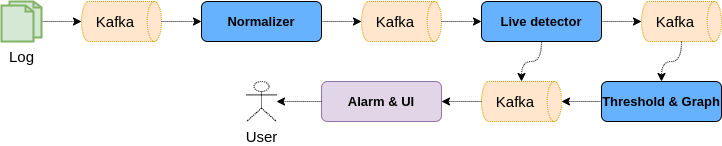

The diagram above was exported from draw.io. Its source (the exported page's mxGraphModel, read from the mxfile embedded in the PNG):
<mxGraphModel dx="1422" dy="771" grid="1" gridSize="10" guides="1" tooltips="1" connect="1" arrows="1" fold="1" page="1" pageScale="1" pageWidth="827" pageHeight="1169" math="0" shadow="0">
  <root>
    <mxCell id="0" />
    <mxCell id="1" parent="0" />
    <mxCell id="2" value="" style="group" vertex="1" connectable="0" parent="1">
      <mxGeometry x="40" y="880" width="720" height="120" as="geometry" />
    </mxCell>
    <mxCell id="3" value="Kafka" style="shape=cylinder3;whiteSpace=wrap;html=1;boundedLbl=1;backgroundOutline=1;size=7.142857142857167;dashed=1;dashPattern=1 1;fontSize=15;fillColor=#ffe6cc;rotation=90;horizontal=0;strokeColor=#d79b00;" vertex="1" parent="2">
      <mxGeometry x="100" y="-20" width="40" height="80" as="geometry" />
    </mxCell>
    <mxCell id="4" value="&lt;b style=&quot;font-size: 13px;&quot;&gt;Normalizer&lt;/b&gt;" style="rounded=1;whiteSpace=wrap;html=1;fontSize=13;verticalAlign=middle;fillColor=#66B2FF;" vertex="1" parent="2">
      <mxGeometry x="200" width="120" height="40" as="geometry" />
    </mxCell>
    <mxCell id="5" value="" style="edgeStyle=orthogonalEdgeStyle;curved=1;rounded=0;orthogonalLoop=1;jettySize=auto;html=1;dashed=1;dashPattern=1 1;labelBackgroundColor=none;fontSize=15;fontColor=#000000;startArrow=none;startFill=0;endArrow=classic;endFill=1;" edge="1" parent="2" source="3" target="4">
      <mxGeometry relative="1" as="geometry" />
    </mxCell>
    <mxCell id="6" value="Kafka" style="shape=cylinder3;whiteSpace=wrap;html=1;boundedLbl=1;backgroundOutline=1;size=7.142857142857167;dashed=1;dashPattern=1 1;fontSize=15;fillColor=#ffe6cc;rotation=90;horizontal=0;strokeColor=#d79b00;" vertex="1" parent="2">
      <mxGeometry x="380" y="-20" width="40" height="80" as="geometry" />
    </mxCell>
    <mxCell id="7" value="" style="edgeStyle=orthogonalEdgeStyle;curved=1;rounded=0;orthogonalLoop=1;jettySize=auto;html=1;dashed=1;dashPattern=1 1;labelBackgroundColor=none;fontSize=15;fontColor=#000000;startArrow=none;startFill=0;endArrow=classic;endFill=1;" edge="1" parent="2" source="4" target="6">
      <mxGeometry relative="1" as="geometry" />
    </mxCell>
    <mxCell id="8" value="&lt;b style=&quot;font-size: 13px;&quot;&gt;Live detector&lt;/b&gt;" style="rounded=1;whiteSpace=wrap;html=1;fontSize=13;verticalAlign=middle;fillColor=#66B2FF;" vertex="1" parent="2">
      <mxGeometry x="480" width="120" height="40" as="geometry" />
    </mxCell>
    <mxCell id="9" value="" style="edgeStyle=orthogonalEdgeStyle;curved=1;rounded=0;orthogonalLoop=1;jettySize=auto;html=1;dashed=1;dashPattern=1 1;labelBackgroundColor=none;fontSize=15;fontColor=#000000;startArrow=none;startFill=0;endArrow=classic;endFill=1;" edge="1" parent="2" source="6" target="8">
      <mxGeometry relative="1" as="geometry" />
    </mxCell>
    <mxCell id="10" value="Kafka" style="shape=cylinder3;whiteSpace=wrap;html=1;boundedLbl=1;backgroundOutline=1;size=7.142857142857167;dashed=1;dashPattern=1 1;fontSize=15;fillColor=#ffe6cc;rotation=90;horizontal=0;strokeColor=#d79b00;" vertex="1" parent="2">
      <mxGeometry x="660" y="-20" width="40" height="80" as="geometry" />
    </mxCell>
    <mxCell id="11" value="" style="edgeStyle=orthogonalEdgeStyle;curved=1;rounded=0;orthogonalLoop=1;jettySize=auto;html=1;dashed=1;dashPattern=1 1;labelBackgroundColor=none;fontSize=15;fontColor=#000000;startArrow=none;startFill=0;endArrow=classic;endFill=1;" edge="1" parent="2" source="8" target="10">
      <mxGeometry relative="1" as="geometry" />
    </mxCell>
    <mxCell id="12" value="&lt;b style=&quot;font-size: 13px;&quot;&gt;Threshold &amp;amp; Graph&lt;/b&gt;" style="rounded=1;whiteSpace=wrap;html=1;fontSize=13;verticalAlign=middle;fillColor=#66B2FF;" vertex="1" parent="2">
      <mxGeometry x="600" y="80" width="120" height="40" as="geometry" />
    </mxCell>
    <mxCell id="13" value="" style="edgeStyle=orthogonalEdgeStyle;curved=1;rounded=0;orthogonalLoop=1;jettySize=auto;html=1;dashed=1;dashPattern=1 1;labelBackgroundColor=none;fontSize=15;fontColor=#000000;startArrow=none;startFill=0;endArrow=classic;endFill=1;" edge="1" parent="2" source="10" target="12">
      <mxGeometry relative="1" as="geometry" />
    </mxCell>
    <mxCell id="14" value="Kafka" style="shape=cylinder3;whiteSpace=wrap;html=1;boundedLbl=1;backgroundOutline=1;size=7.142857142857167;dashed=1;dashPattern=1 1;fontSize=15;fillColor=#ffe6cc;rotation=90;horizontal=0;strokeColor=#d79b00;" vertex="1" parent="2">
      <mxGeometry x="500" y="60" width="40" height="80" as="geometry" />
    </mxCell>
    <mxCell id="15" value="" style="edgeStyle=orthogonalEdgeStyle;curved=1;rounded=0;orthogonalLoop=1;jettySize=auto;html=1;dashed=1;dashPattern=1 1;labelBackgroundColor=none;fontSize=15;fontColor=#000000;startArrow=none;startFill=0;endArrow=classic;endFill=1;" edge="1" parent="2" source="8" target="14">
      <mxGeometry relative="1" as="geometry" />
    </mxCell>
    <mxCell id="16" value="" style="edgeStyle=orthogonalEdgeStyle;curved=1;rounded=0;orthogonalLoop=1;jettySize=auto;html=1;dashed=1;dashPattern=1 1;labelBackgroundColor=none;fontSize=15;fontColor=#000000;startArrow=none;startFill=0;endArrow=classic;endFill=1;" edge="1" parent="2" source="12" target="14">
      <mxGeometry relative="1" as="geometry" />
    </mxCell>
    <mxCell id="17" value="&lt;b style=&quot;font-size: 13px;&quot;&gt;Alarm &amp;amp; UI&lt;/b&gt;" style="rounded=1;whiteSpace=wrap;html=1;fontSize=13;verticalAlign=middle;fillColor=#e1d5e7;strokeColor=#9673a6;" vertex="1" parent="2">
      <mxGeometry x="320" y="80" width="120" height="40" as="geometry" />
    </mxCell>
    <mxCell id="18" value="" style="edgeStyle=orthogonalEdgeStyle;curved=1;rounded=0;orthogonalLoop=1;jettySize=auto;html=1;dashed=1;dashPattern=1 1;labelBackgroundColor=none;fontSize=15;fontColor=#000000;startArrow=none;startFill=0;endArrow=classic;endFill=1;" edge="1" parent="2" source="14" target="17">
      <mxGeometry relative="1" as="geometry" />
    </mxCell>
    <mxCell id="19" value="User" style="shape=umlActor;verticalLabelPosition=bottom;verticalAlign=top;html=1;outlineConnect=0;dashed=1;dashPattern=1 1;fontSize=15;fontColor=#000000;fillColor=none;" vertex="1" parent="2">
      <mxGeometry x="245" y="80" width="30" height="40" as="geometry" />
    </mxCell>
    <mxCell id="20" value="" style="edgeStyle=orthogonalEdgeStyle;curved=1;rounded=0;orthogonalLoop=1;jettySize=auto;html=1;dashed=1;dashPattern=1 1;labelBackgroundColor=none;fontSize=15;fontColor=#000000;startArrow=none;startFill=0;endArrow=classic;endFill=1;" edge="1" parent="2" source="17" target="19">
      <mxGeometry relative="1" as="geometry" />
    </mxCell>
    <mxCell id="21" value="" style="edgeStyle=orthogonalEdgeStyle;curved=1;rounded=0;orthogonalLoop=1;jettySize=auto;html=1;dashed=1;dashPattern=1 1;labelBackgroundColor=none;fontSize=15;fontColor=#000000;startArrow=none;startFill=0;endArrow=classic;endFill=1;" edge="1" parent="2" source="22" target="3">
      <mxGeometry relative="1" as="geometry" />
    </mxCell>
    <mxCell id="22" value="Log" style="html=1;verticalLabelPosition=bottom;align=center;labelBackgroundColor=#ffffff;verticalAlign=top;strokeWidth=2;strokeColor=#82b366;shadow=0;dashed=0;shape=mxgraph.ios7.icons.documents;dashPattern=1 1;fontSize=15;fillColor=#d5e8d4;" vertex="1" parent="2">
      <mxGeometry width="40" height="40" as="geometry" />
    </mxCell>
  </root>
</mxGraphModel>